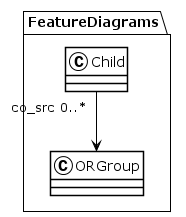

The diagram above was rendered by PlantUML. Its source (embedded in the PNG):
@startuml
!theme plain
package FeatureDiagrams {
class Child {
}
Child "co_src 0..*" --> ORGroup
class ORGroup {
}
}
@enduml